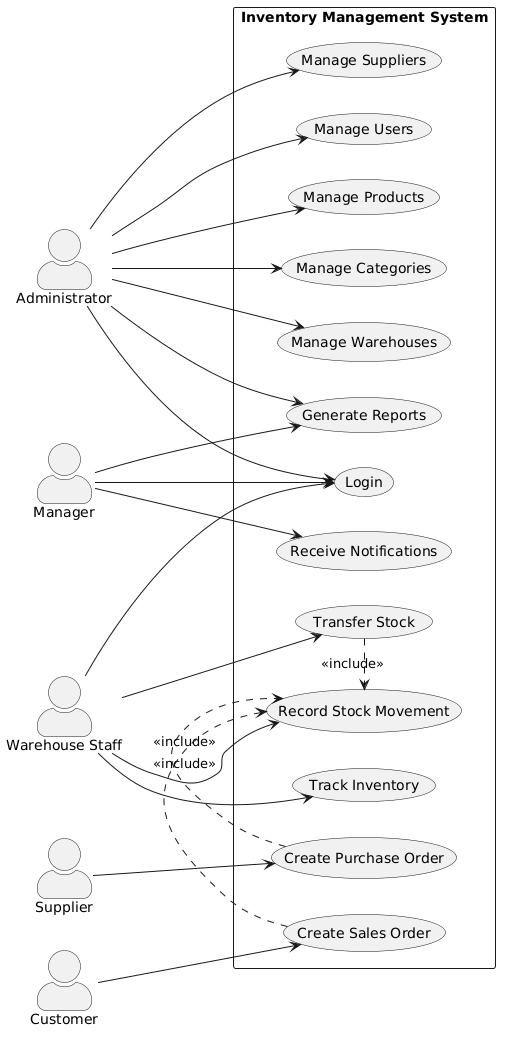

The diagram above was rendered by PlantUML. Its source (embedded in the PNG):
@startuml
left to right direction
skinparam packageStyle rectangle
skinparam actorStyle awesome
skinparam shadowing false

actor Administrator
actor "Warehouse Staff" as Staff
actor Manager
actor Supplier
actor Customer

rectangle "Inventory Management System" {

  usecase "Login" as UC1

  usecase "Manage Products" as UC2
  usecase "Manage Categories" as UC3
  usecase "Manage Warehouses" as UC4
  usecase "Manage Suppliers" as UC5

  usecase "Track Inventory" as UC6
  usecase "Transfer Stock" as UC7
  usecase "Record Stock Movement" as UC8

  usecase "Create Purchase Order" as UC9
  usecase "Create Sales Order" as UC10

  usecase "Generate Reports" as UC11
  usecase "Receive Notifications" as UC12

  usecase "Manage Users" as UC13
}

Administrator --> UC1
Administrator --> UC2
Administrator --> UC3
Administrator --> UC4
Administrator --> UC5
Administrator --> UC11
Administrator --> UC13

Staff --> UC1
Staff --> UC6
Staff --> UC7
Staff --> UC8

Manager --> UC1
Manager --> UC11
Manager --> UC12

Supplier --> UC9

Customer --> UC10

UC7 .> UC8 : <<include>>
UC9 .> UC8 : <<include>>
UC10 .> UC8 : <<include>>
@enduml